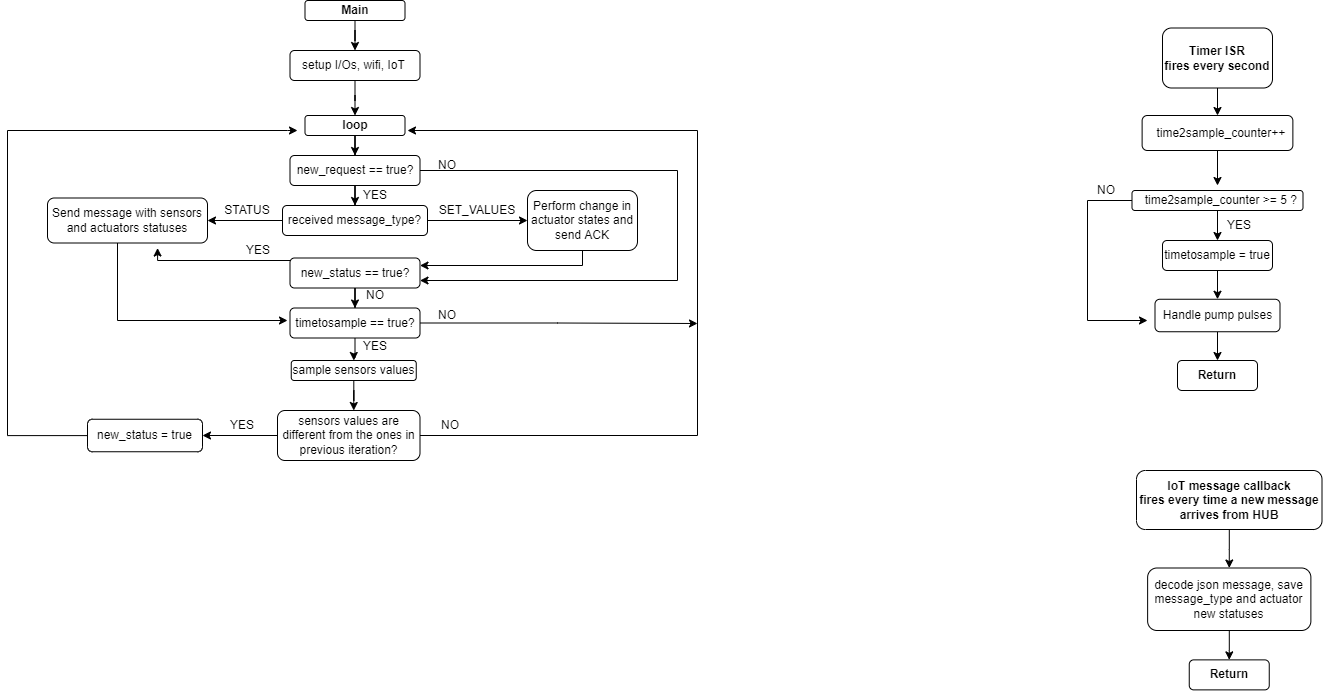

The diagram above was exported from draw.io. Its source (the exported page's mxGraphModel, read from the mxfile embedded in the PNG):
<mxGraphModel dx="1102" dy="865" grid="1" gridSize="10" guides="1" tooltips="1" connect="1" arrows="1" fold="1" page="1" pageScale="1" pageWidth="1654" pageHeight="1169" math="0" shadow="0">
  <root>
    <mxCell id="0" />
    <mxCell id="1" parent="0" />
    <mxCell id="hgS6m1H9TiaQR4-3fTRl-5" style="edgeStyle=orthogonalEdgeStyle;rounded=0;orthogonalLoop=1;jettySize=auto;html=1;entryX=0.5;entryY=0;entryDx=0;entryDy=0;" parent="1" source="hgS6m1H9TiaQR4-3fTRl-1" target="hgS6m1H9TiaQR4-3fTRl-29" edge="1">
      <mxGeometry relative="1" as="geometry">
        <mxPoint x="1310" y="140" as="targetPoint" />
      </mxGeometry>
    </mxCell>
    <mxCell id="hgS6m1H9TiaQR4-3fTRl-1" value="&lt;b&gt;Timer ISR&lt;br&gt;fires every second&lt;br&gt;&lt;/b&gt;" style="rounded=1;whiteSpace=wrap;html=1;" parent="1" vertex="1">
      <mxGeometry x="1255" y="87.5" width="110" height="60" as="geometry" />
    </mxCell>
    <mxCell id="hgS6m1H9TiaQR4-3fTRl-25" value="&lt;b&gt;Return&lt;br&gt;&lt;/b&gt;" style="rounded=1;whiteSpace=wrap;html=1;" parent="1" vertex="1">
      <mxGeometry x="1270" y="420" width="80" height="30" as="geometry" />
    </mxCell>
    <mxCell id="hgS6m1H9TiaQR4-3fTRl-33" style="edgeStyle=orthogonalEdgeStyle;rounded=0;orthogonalLoop=1;jettySize=auto;html=1;entryX=0.5;entryY=0;entryDx=0;entryDy=0;" parent="1" source="hgS6m1H9TiaQR4-3fTRl-29" edge="1">
      <mxGeometry relative="1" as="geometry">
        <mxPoint x="1309.9999999999995" y="245.0000000000001" as="targetPoint" />
      </mxGeometry>
    </mxCell>
    <mxCell id="hgS6m1H9TiaQR4-3fTRl-29" value="&lt;div&gt;&amp;nbsp; time2sample_counter++&lt;/div&gt;" style="rounded=1;whiteSpace=wrap;html=1;" parent="1" vertex="1">
      <mxGeometry x="1234.62" y="175" width="150.75" height="35" as="geometry" />
    </mxCell>
    <mxCell id="hgS6m1H9TiaQR4-3fTRl-41" style="edgeStyle=orthogonalEdgeStyle;rounded=0;orthogonalLoop=1;jettySize=auto;html=1;entryX=0.5;entryY=0;entryDx=0;entryDy=0;" parent="1" source="hgS6m1H9TiaQR4-3fTRl-36" target="hgS6m1H9TiaQR4-3fTRl-40" edge="1">
      <mxGeometry relative="1" as="geometry" />
    </mxCell>
    <mxCell id="9OMEbfR3KiseOWflJI5K-9" style="edgeStyle=orthogonalEdgeStyle;rounded=0;orthogonalLoop=1;jettySize=auto;html=1;" parent="1" source="hgS6m1H9TiaQR4-3fTRl-36" edge="1">
      <mxGeometry relative="1" as="geometry">
        <mxPoint x="1240" y="380" as="targetPoint" />
        <Array as="points">
          <mxPoint x="1180" y="260" />
          <mxPoint x="1180" y="380" />
        </Array>
      </mxGeometry>
    </mxCell>
    <mxCell id="hgS6m1H9TiaQR4-3fTRl-36" value="&amp;nbsp; time2sample_counter &amp;gt;= 5 ?" style="rounded=1;whiteSpace=wrap;html=1;" parent="1" vertex="1">
      <mxGeometry x="1224.5" y="250" width="171" height="20" as="geometry" />
    </mxCell>
    <mxCell id="9OMEbfR3KiseOWflJI5K-7" style="edgeStyle=orthogonalEdgeStyle;rounded=0;orthogonalLoop=1;jettySize=auto;html=1;entryX=0.5;entryY=0;entryDx=0;entryDy=0;" parent="1" source="hgS6m1H9TiaQR4-3fTRl-40" target="9OMEbfR3KiseOWflJI5K-5" edge="1">
      <mxGeometry relative="1" as="geometry" />
    </mxCell>
    <mxCell id="hgS6m1H9TiaQR4-3fTRl-40" value="timetosample = true" style="rounded=1;whiteSpace=wrap;html=1;" parent="1" vertex="1">
      <mxGeometry x="1255" y="300" width="110" height="30" as="geometry" />
    </mxCell>
    <mxCell id="hgS6m1H9TiaQR4-3fTRl-62" style="edgeStyle=orthogonalEdgeStyle;rounded=0;orthogonalLoop=1;jettySize=auto;html=1;entryX=0.5;entryY=0;entryDx=0;entryDy=0;" parent="1" source="hgS6m1H9TiaQR4-3fTRl-48" target="hgS6m1H9TiaQR4-3fTRl-61" edge="1">
      <mxGeometry relative="1" as="geometry" />
    </mxCell>
    <mxCell id="hgS6m1H9TiaQR4-3fTRl-48" value="&lt;b&gt;Main&lt;br&gt;&lt;/b&gt;" style="rounded=1;whiteSpace=wrap;html=1;" parent="1" vertex="1">
      <mxGeometry x="397.5" y="60" width="100" height="20" as="geometry" />
    </mxCell>
    <mxCell id="hgS6m1H9TiaQR4-3fTRl-58" style="edgeStyle=orthogonalEdgeStyle;rounded=0;orthogonalLoop=1;jettySize=auto;html=1;entryX=0.5;entryY=0;entryDx=0;entryDy=0;" parent="1" source="hgS6m1H9TiaQR4-3fTRl-49" target="hgS6m1H9TiaQR4-3fTRl-50" edge="1">
      <mxGeometry relative="1" as="geometry" />
    </mxCell>
    <mxCell id="hgS6m1H9TiaQR4-3fTRl-122" style="edgeStyle=orthogonalEdgeStyle;rounded=0;orthogonalLoop=1;jettySize=auto;html=1;entryX=1;entryY=0.75;entryDx=0;entryDy=0;" parent="1" source="hgS6m1H9TiaQR4-3fTRl-49" target="hgS6m1H9TiaQR4-3fTRl-69" edge="1">
      <mxGeometry relative="1" as="geometry">
        <mxPoint x="600" y="350" as="targetPoint" />
        <Array as="points">
          <mxPoint x="770" y="230" />
          <mxPoint x="770" y="340" />
        </Array>
      </mxGeometry>
    </mxCell>
    <mxCell id="hgS6m1H9TiaQR4-3fTRl-49" value="new_request == true?" style="rounded=1;whiteSpace=wrap;html=1;" parent="1" vertex="1">
      <mxGeometry x="382.5" y="215" width="130" height="30" as="geometry" />
    </mxCell>
    <mxCell id="hgS6m1H9TiaQR4-3fTRl-53" style="edgeStyle=orthogonalEdgeStyle;rounded=0;orthogonalLoop=1;jettySize=auto;html=1;entryX=1;entryY=0.5;entryDx=0;entryDy=0;" parent="1" source="hgS6m1H9TiaQR4-3fTRl-50" target="hgS6m1H9TiaQR4-3fTRl-51" edge="1">
      <mxGeometry relative="1" as="geometry" />
    </mxCell>
    <mxCell id="hgS6m1H9TiaQR4-3fTRl-56" style="edgeStyle=orthogonalEdgeStyle;rounded=0;orthogonalLoop=1;jettySize=auto;html=1;entryX=0;entryY=0.5;entryDx=0;entryDy=0;" parent="1" source="hgS6m1H9TiaQR4-3fTRl-50" target="hgS6m1H9TiaQR4-3fTRl-52" edge="1">
      <mxGeometry relative="1" as="geometry" />
    </mxCell>
    <mxCell id="hgS6m1H9TiaQR4-3fTRl-50" value="received message_type?" style="rounded=1;whiteSpace=wrap;html=1;" parent="1" vertex="1">
      <mxGeometry x="375" y="265" width="145" height="30" as="geometry" />
    </mxCell>
    <mxCell id="hgS6m1H9TiaQR4-3fTRl-83" style="edgeStyle=orthogonalEdgeStyle;rounded=0;orthogonalLoop=1;jettySize=auto;html=1;" parent="1" source="hgS6m1H9TiaQR4-3fTRl-51" edge="1">
      <mxGeometry relative="1" as="geometry">
        <mxPoint x="380" y="380" as="targetPoint" />
        <Array as="points">
          <mxPoint x="210" y="380" />
          <mxPoint x="380" y="380" />
        </Array>
      </mxGeometry>
    </mxCell>
    <mxCell id="hgS6m1H9TiaQR4-3fTRl-51" value="Send message with sensors and actuators statuses" style="rounded=1;whiteSpace=wrap;html=1;" parent="1" vertex="1">
      <mxGeometry x="140" y="257.5" width="160" height="45" as="geometry" />
    </mxCell>
    <mxCell id="hgS6m1H9TiaQR4-3fTRl-123" style="edgeStyle=orthogonalEdgeStyle;rounded=0;orthogonalLoop=1;jettySize=auto;html=1;entryX=1;entryY=0.25;entryDx=0;entryDy=0;" parent="1" source="hgS6m1H9TiaQR4-3fTRl-52" target="hgS6m1H9TiaQR4-3fTRl-69" edge="1">
      <mxGeometry relative="1" as="geometry">
        <mxPoint x="692.5" y="330" as="targetPoint" />
        <Array as="points">
          <mxPoint x="675" y="325" />
        </Array>
      </mxGeometry>
    </mxCell>
    <mxCell id="hgS6m1H9TiaQR4-3fTRl-52" value="Perform change in actuator states and send ACK" style="rounded=1;whiteSpace=wrap;html=1;" parent="1" vertex="1">
      <mxGeometry x="620" y="250" width="110" height="60" as="geometry" />
    </mxCell>
    <mxCell id="hgS6m1H9TiaQR4-3fTRl-54" value="STATUS" style="text;html=1;strokeColor=none;fillColor=none;align=center;verticalAlign=middle;whiteSpace=wrap;rounded=0;" parent="1" vertex="1">
      <mxGeometry x="310" y="255" width="60" height="30" as="geometry" />
    </mxCell>
    <mxCell id="hgS6m1H9TiaQR4-3fTRl-59" style="edgeStyle=orthogonalEdgeStyle;rounded=0;orthogonalLoop=1;jettySize=auto;html=1;entryX=0.5;entryY=0;entryDx=0;entryDy=0;" parent="1" source="hgS6m1H9TiaQR4-3fTRl-55" target="hgS6m1H9TiaQR4-3fTRl-49" edge="1">
      <mxGeometry relative="1" as="geometry" />
    </mxCell>
    <mxCell id="hgS6m1H9TiaQR4-3fTRl-55" value="&lt;b&gt;loop&lt;/b&gt;" style="rounded=1;whiteSpace=wrap;html=1;" parent="1" vertex="1">
      <mxGeometry x="397.5" y="175" width="100" height="20" as="geometry" />
    </mxCell>
    <mxCell id="hgS6m1H9TiaQR4-3fTRl-57" value="SET_VALUES" style="text;html=1;strokeColor=none;fillColor=none;align=center;verticalAlign=middle;whiteSpace=wrap;rounded=0;" parent="1" vertex="1">
      <mxGeometry x="540" y="255" width="60" height="30" as="geometry" />
    </mxCell>
    <mxCell id="hgS6m1H9TiaQR4-3fTRl-65" style="edgeStyle=orthogonalEdgeStyle;rounded=0;orthogonalLoop=1;jettySize=auto;html=1;entryX=0.5;entryY=0;entryDx=0;entryDy=0;" parent="1" source="hgS6m1H9TiaQR4-3fTRl-61" target="hgS6m1H9TiaQR4-3fTRl-55" edge="1">
      <mxGeometry relative="1" as="geometry">
        <mxPoint x="447.5" y="147.5" as="sourcePoint" />
      </mxGeometry>
    </mxCell>
    <mxCell id="hgS6m1H9TiaQR4-3fTRl-61" value="setup I/Os, wifi, IoT&amp;nbsp;" style="rounded=1;whiteSpace=wrap;html=1;" parent="1" vertex="1">
      <mxGeometry x="382.5" y="110" width="130" height="30" as="geometry" />
    </mxCell>
    <mxCell id="hgS6m1H9TiaQR4-3fTRl-71" style="edgeStyle=orthogonalEdgeStyle;rounded=0;orthogonalLoop=1;jettySize=auto;html=1;entryX=0.688;entryY=1.112;entryDx=0;entryDy=0;entryPerimeter=0;" parent="1" source="hgS6m1H9TiaQR4-3fTRl-69" target="hgS6m1H9TiaQR4-3fTRl-51" edge="1">
      <mxGeometry relative="1" as="geometry">
        <mxPoint x="220" y="332.5" as="targetPoint" />
        <Array as="points">
          <mxPoint x="250" y="320" />
        </Array>
      </mxGeometry>
    </mxCell>
    <mxCell id="hgS6m1H9TiaQR4-3fTRl-74" style="edgeStyle=orthogonalEdgeStyle;rounded=0;orthogonalLoop=1;jettySize=auto;html=1;" parent="1" source="hgS6m1H9TiaQR4-3fTRl-69" target="hgS6m1H9TiaQR4-3fTRl-73" edge="1">
      <mxGeometry relative="1" as="geometry" />
    </mxCell>
    <mxCell id="hgS6m1H9TiaQR4-3fTRl-69" value="new_status == true?" style="rounded=1;whiteSpace=wrap;html=1;" parent="1" vertex="1">
      <mxGeometry x="382.5" y="317.5" width="130" height="30" as="geometry" />
    </mxCell>
    <mxCell id="hgS6m1H9TiaQR4-3fTRl-72" value="YES" style="text;html=1;strokeColor=none;fillColor=none;align=center;verticalAlign=middle;whiteSpace=wrap;rounded=0;" parent="1" vertex="1">
      <mxGeometry x="321.25" y="295" width="60" height="30" as="geometry" />
    </mxCell>
    <mxCell id="hgS6m1H9TiaQR4-3fTRl-76" style="edgeStyle=orthogonalEdgeStyle;rounded=0;orthogonalLoop=1;jettySize=auto;html=1;" parent="1" source="hgS6m1H9TiaQR4-3fTRl-73" target="hgS6m1H9TiaQR4-3fTRl-75" edge="1">
      <mxGeometry relative="1" as="geometry" />
    </mxCell>
    <mxCell id="9OMEbfR3KiseOWflJI5K-3" style="edgeStyle=orthogonalEdgeStyle;rounded=0;orthogonalLoop=1;jettySize=auto;html=1;" parent="1" source="hgS6m1H9TiaQR4-3fTRl-73" edge="1">
      <mxGeometry relative="1" as="geometry">
        <mxPoint x="790" y="383" as="targetPoint" />
        <Array as="points">
          <mxPoint x="650" y="383" />
          <mxPoint x="650" y="383" />
        </Array>
      </mxGeometry>
    </mxCell>
    <mxCell id="hgS6m1H9TiaQR4-3fTRl-73" value="timetosample == true?" style="rounded=1;whiteSpace=wrap;html=1;" parent="1" vertex="1">
      <mxGeometry x="382.5" y="367.5" width="130" height="30" as="geometry" />
    </mxCell>
    <mxCell id="hgS6m1H9TiaQR4-3fTRl-79" style="edgeStyle=orthogonalEdgeStyle;rounded=0;orthogonalLoop=1;jettySize=auto;html=1;entryX=0.5;entryY=0;entryDx=0;entryDy=0;" parent="1" source="hgS6m1H9TiaQR4-3fTRl-75" edge="1">
      <mxGeometry relative="1" as="geometry">
        <mxPoint x="446.25" y="470" as="targetPoint" />
      </mxGeometry>
    </mxCell>
    <mxCell id="hgS6m1H9TiaQR4-3fTRl-75" value="sample sensors values" style="rounded=1;whiteSpace=wrap;html=1;" parent="1" vertex="1">
      <mxGeometry x="383.75" y="420" width="125" height="20" as="geometry" />
    </mxCell>
    <mxCell id="hgS6m1H9TiaQR4-3fTRl-81" value="YES" style="text;html=1;strokeColor=none;fillColor=none;align=center;verticalAlign=middle;whiteSpace=wrap;rounded=0;" parent="1" vertex="1">
      <mxGeometry x="437.5" y="240" width="60" height="30" as="geometry" />
    </mxCell>
    <mxCell id="hgS6m1H9TiaQR4-3fTRl-91" value="NO" style="text;html=1;strokeColor=none;fillColor=none;align=center;verticalAlign=middle;whiteSpace=wrap;rounded=0;" parent="1" vertex="1">
      <mxGeometry x="510" y="360" width="60" height="30" as="geometry" />
    </mxCell>
    <mxCell id="hgS6m1H9TiaQR4-3fTRl-98" style="edgeStyle=orthogonalEdgeStyle;rounded=0;orthogonalLoop=1;jettySize=auto;html=1;" parent="1" source="hgS6m1H9TiaQR4-3fTRl-92" edge="1">
      <mxGeometry relative="1" as="geometry">
        <mxPoint x="295" y="495" as="targetPoint" />
      </mxGeometry>
    </mxCell>
    <mxCell id="9OMEbfR3KiseOWflJI5K-2" style="edgeStyle=orthogonalEdgeStyle;rounded=0;orthogonalLoop=1;jettySize=auto;html=1;" parent="1" source="hgS6m1H9TiaQR4-3fTRl-92" edge="1">
      <mxGeometry relative="1" as="geometry">
        <mxPoint x="500" y="190" as="targetPoint" />
        <Array as="points">
          <mxPoint x="790" y="495" />
          <mxPoint x="790" y="190" />
        </Array>
      </mxGeometry>
    </mxCell>
    <mxCell id="hgS6m1H9TiaQR4-3fTRl-92" value="sensors values are different from the ones in previous iteration?" style="rounded=1;whiteSpace=wrap;html=1;" parent="1" vertex="1">
      <mxGeometry x="370" y="470" width="142.5" height="50" as="geometry" />
    </mxCell>
    <mxCell id="9OMEbfR3KiseOWflJI5K-1" style="edgeStyle=orthogonalEdgeStyle;rounded=0;orthogonalLoop=1;jettySize=auto;html=1;" parent="1" source="hgS6m1H9TiaQR4-3fTRl-94" edge="1">
      <mxGeometry relative="1" as="geometry">
        <mxPoint x="390" y="190" as="targetPoint" />
        <Array as="points">
          <mxPoint x="100" y="495" />
          <mxPoint x="100" y="190" />
          <mxPoint x="380" y="190" />
        </Array>
      </mxGeometry>
    </mxCell>
    <mxCell id="hgS6m1H9TiaQR4-3fTRl-94" value="new_status = true" style="rounded=1;whiteSpace=wrap;html=1;" parent="1" vertex="1">
      <mxGeometry x="180" y="478.75" width="115" height="32.5" as="geometry" />
    </mxCell>
    <mxCell id="hgS6m1H9TiaQR4-3fTRl-95" value="YES" style="text;html=1;strokeColor=none;fillColor=none;align=center;verticalAlign=middle;whiteSpace=wrap;rounded=0;" parent="1" vertex="1">
      <mxGeometry x="305" y="470" width="60" height="30" as="geometry" />
    </mxCell>
    <mxCell id="hgS6m1H9TiaQR4-3fTRl-103" value="NO" style="text;html=1;strokeColor=none;fillColor=none;align=center;verticalAlign=middle;whiteSpace=wrap;rounded=0;" parent="1" vertex="1">
      <mxGeometry x="512.5" y="470" width="60" height="30" as="geometry" />
    </mxCell>
    <mxCell id="hgS6m1H9TiaQR4-3fTRl-124" value="NO" style="text;html=1;strokeColor=none;fillColor=none;align=center;verticalAlign=middle;whiteSpace=wrap;rounded=0;" parent="1" vertex="1">
      <mxGeometry x="510" y="210" width="60" height="30" as="geometry" />
    </mxCell>
    <mxCell id="hgS6m1H9TiaQR4-3fTRl-125" value="NO" style="text;html=1;strokeColor=none;fillColor=none;align=center;verticalAlign=middle;whiteSpace=wrap;rounded=0;" parent="1" vertex="1">
      <mxGeometry x="437.5" y="340" width="60" height="30" as="geometry" />
    </mxCell>
    <mxCell id="hgS6m1H9TiaQR4-3fTRl-126" value="YES" style="text;html=1;strokeColor=none;fillColor=none;align=center;verticalAlign=middle;whiteSpace=wrap;rounded=0;" parent="1" vertex="1">
      <mxGeometry x="437.5" y="391.25" width="60" height="30" as="geometry" />
    </mxCell>
    <mxCell id="hgS6m1H9TiaQR4-3fTRl-130" style="edgeStyle=orthogonalEdgeStyle;rounded=0;orthogonalLoop=1;jettySize=auto;html=1;entryX=0.5;entryY=0;entryDx=0;entryDy=0;" parent="1" source="hgS6m1H9TiaQR4-3fTRl-127" target="hgS6m1H9TiaQR4-3fTRl-128" edge="1">
      <mxGeometry relative="1" as="geometry" />
    </mxCell>
    <mxCell id="hgS6m1H9TiaQR4-3fTRl-127" value="&lt;b&gt;IoT message callback&lt;br&gt;fires every time a new message arrives from HUB&lt;br&gt;&lt;/b&gt;" style="rounded=1;whiteSpace=wrap;html=1;" parent="1" vertex="1">
      <mxGeometry x="1229" y="530" width="185.5" height="59" as="geometry" />
    </mxCell>
    <mxCell id="hgS6m1H9TiaQR4-3fTRl-131" style="edgeStyle=orthogonalEdgeStyle;rounded=0;orthogonalLoop=1;jettySize=auto;html=1;entryX=0.5;entryY=0;entryDx=0;entryDy=0;" parent="1" source="hgS6m1H9TiaQR4-3fTRl-128" target="hgS6m1H9TiaQR4-3fTRl-129" edge="1">
      <mxGeometry relative="1" as="geometry" />
    </mxCell>
    <mxCell id="hgS6m1H9TiaQR4-3fTRl-128" value="decode json message, save&lt;br&gt;message_type and actuator new statuses" style="rounded=1;whiteSpace=wrap;html=1;" parent="1" vertex="1">
      <mxGeometry x="1240.13" y="627.5" width="163.25" height="62.5" as="geometry" />
    </mxCell>
    <mxCell id="hgS6m1H9TiaQR4-3fTRl-129" value="&lt;b&gt;Return&lt;br&gt;&lt;/b&gt;" style="rounded=1;whiteSpace=wrap;html=1;" parent="1" vertex="1">
      <mxGeometry x="1281.75" y="719.38" width="80" height="30" as="geometry" />
    </mxCell>
    <mxCell id="9OMEbfR3KiseOWflJI5K-8" style="edgeStyle=orthogonalEdgeStyle;rounded=0;orthogonalLoop=1;jettySize=auto;html=1;entryX=0.5;entryY=0;entryDx=0;entryDy=0;" parent="1" source="9OMEbfR3KiseOWflJI5K-5" target="hgS6m1H9TiaQR4-3fTRl-25" edge="1">
      <mxGeometry relative="1" as="geometry" />
    </mxCell>
    <mxCell id="9OMEbfR3KiseOWflJI5K-5" value="Handle pump pulses" style="rounded=1;whiteSpace=wrap;html=1;" parent="1" vertex="1">
      <mxGeometry x="1247.5" y="358.75" width="125" height="32.5" as="geometry" />
    </mxCell>
    <mxCell id="9OMEbfR3KiseOWflJI5K-10" value="NO" style="text;html=1;strokeColor=none;fillColor=none;align=center;verticalAlign=middle;whiteSpace=wrap;rounded=0;" parent="1" vertex="1">
      <mxGeometry x="1169" y="235" width="60" height="30" as="geometry" />
    </mxCell>
    <mxCell id="9OMEbfR3KiseOWflJI5K-11" value="YES" style="text;html=1;strokeColor=none;fillColor=none;align=center;verticalAlign=middle;whiteSpace=wrap;rounded=0;" parent="1" vertex="1">
      <mxGeometry x="1301.75" y="270" width="60" height="30" as="geometry" />
    </mxCell>
  </root>
</mxGraphModel>